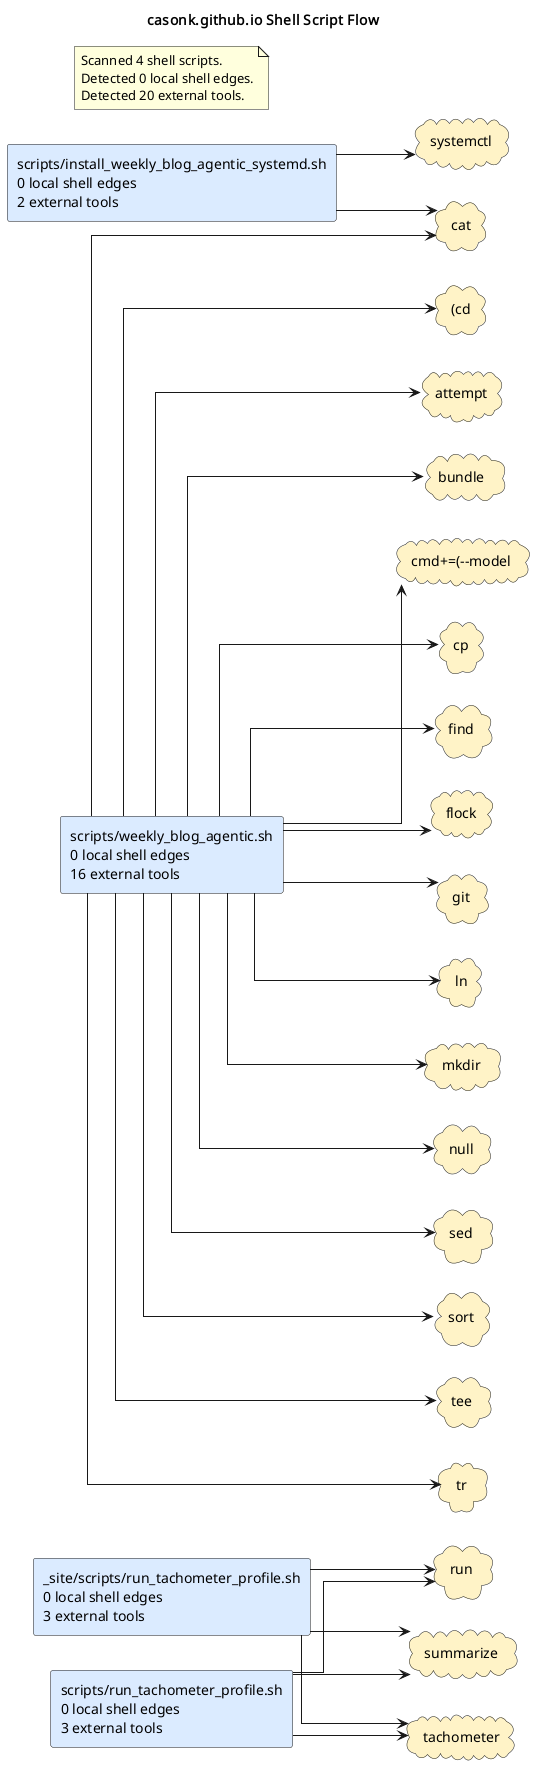

The diagram above was rendered by PlantUML. Its source (embedded in the PNG):
@startuml
title casonk.github.io Shell Script Flow
left to right direction
skinparam shadowing false
skinparam defaultFontName Monospace
skinparam componentStyle rectangle
skinparam linetype ortho
rectangle "_site/scripts/run_tachometer_profile.sh\n0 local shell edges\n3 external tools" as shell_site_scripts_run_tachometer_profile_sh #DBEAFE
rectangle "scripts/install_weekly_blog_agentic_systemd.sh\n0 local shell edges\n2 external tools" as shell_scripts_install_weekly_blog_agentic_systemd_sh #DBEAFE
rectangle "scripts/run_tachometer_profile.sh\n0 local shell edges\n3 external tools" as shell_scripts_run_tachometer_profile_sh #DBEAFE
rectangle "scripts/weekly_blog_agentic.sh\n0 local shell edges\n16 external tools" as shell_scripts_weekly_blog_agentic_sh #DBEAFE
cloud "(cd" as tool_cd #FEF3C7
cloud "attempt" as tool_attempt #FEF3C7
cloud "bundle" as tool_bundle #FEF3C7
cloud "cat" as tool_cat #FEF3C7
cloud "cmd+=(--model" as tool_cmd_model #FEF3C7
cloud "cp" as tool_cp #FEF3C7
cloud "find" as tool_find #FEF3C7
cloud "flock" as tool_flock #FEF3C7
cloud "git" as tool_git #FEF3C7
cloud "ln" as tool_ln #FEF3C7
cloud "mkdir" as tool_mkdir #FEF3C7
cloud "null" as tool_null #FEF3C7
cloud "run" as tool_run #FEF3C7
cloud "sed" as tool_sed #FEF3C7
cloud "sort" as tool_sort #FEF3C7
cloud "summarize" as tool_summarize #FEF3C7
cloud "systemctl" as tool_systemctl #FEF3C7
cloud "tachometer" as tool_tachometer #FEF3C7
cloud "tee" as tool_tee #FEF3C7
cloud "tr" as tool_tr #FEF3C7
shell_scripts_install_weekly_blog_agentic_systemd_sh --> tool_cat
shell_scripts_install_weekly_blog_agentic_systemd_sh --> tool_systemctl
shell_scripts_run_tachometer_profile_sh --> tool_run
shell_scripts_run_tachometer_profile_sh --> tool_summarize
shell_scripts_run_tachometer_profile_sh --> tool_tachometer
shell_scripts_weekly_blog_agentic_sh --> tool_cd
shell_scripts_weekly_blog_agentic_sh --> tool_attempt
shell_scripts_weekly_blog_agentic_sh --> tool_bundle
shell_scripts_weekly_blog_agentic_sh --> tool_cat
shell_scripts_weekly_blog_agentic_sh --> tool_cmd_model
shell_scripts_weekly_blog_agentic_sh --> tool_cp
shell_scripts_weekly_blog_agentic_sh --> tool_find
shell_scripts_weekly_blog_agentic_sh --> tool_flock
shell_scripts_weekly_blog_agentic_sh --> tool_git
shell_scripts_weekly_blog_agentic_sh --> tool_ln
shell_scripts_weekly_blog_agentic_sh --> tool_mkdir
shell_scripts_weekly_blog_agentic_sh --> tool_null
shell_scripts_weekly_blog_agentic_sh --> tool_sed
shell_scripts_weekly_blog_agentic_sh --> tool_sort
shell_scripts_weekly_blog_agentic_sh --> tool_tee
shell_scripts_weekly_blog_agentic_sh --> tool_tr
shell_site_scripts_run_tachometer_profile_sh --> tool_run
shell_site_scripts_run_tachometer_profile_sh --> tool_summarize
shell_site_scripts_run_tachometer_profile_sh --> tool_tachometer
note as shellGraphSummary
Scanned 4 shell scripts.
Detected 0 local shell edges.
Detected 20 external tools.
end note
@enduml